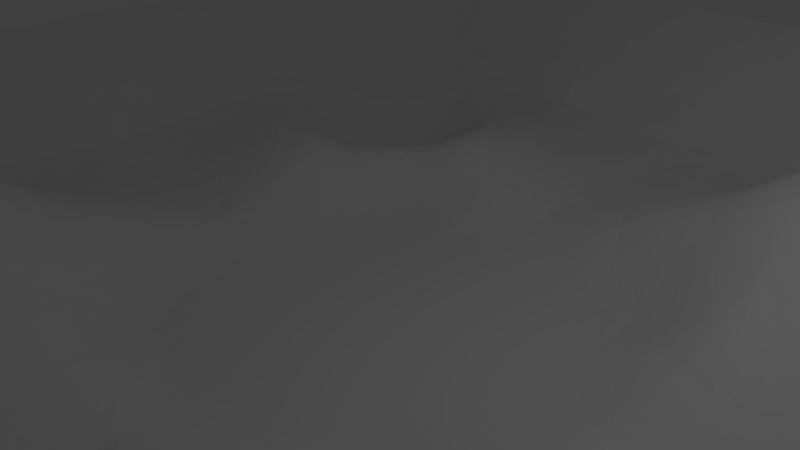 # Source: terrain3.blend  (saved by Blender 2.75.0; exported with 4.5.12 LTS)
import bpy
from mathutils import Matrix  # noqa: F401  (used for matrix-valued properties, if any)

bpy.ops.wm.read_factory_settings(use_empty=True)
scene = bpy.context.scene
scene.name = 'Scene'

# ---- collections
col_collection_1 = bpy.data.collections.new('Collection 1'); scene.collection.children.link(col_collection_1)

# ---- materials (node trees are filled in below, after node groups)
mat_material = bpy.data.materials.new('Material')
mat_material.alpha_threshold = 0.0
mat_material.use_transparent_shadow = False
mat_material.roughness = 0.5
mat_material.line_color = (0.0, 0.0, 0.0, 1.0)

# ---- material node trees

# ---- world
world_world = bpy.data.worlds.new('World'); scene.world = world_world
world_world.color = (0.05088, 0.05088, 0.05088)
world_world.use_sun_shadow = False
world_world.sun_shadow_jitter_overblur = 0.0
world_world.cycles.sampling_method = 'MANUAL'
world_world.cycles.sample_map_resolution = 256

# ---- cameras
cam_camera = bpy.data.cameras.new('Camera')
cam_camera.clip_end = 100.0
cam_camera.lens = 35.0
cam_camera.sensor_width = 32.0
cam_camera.sensor_height = 18.0
cam_camera.ortho_scale = 7.314
cam_camera.dof.focus_distance = 0.0
cam_camera.dof.aperture_fstop = 128.0

# ---- lights
light_lamp = bpy.data.lights.new('Lamp', 'POINT')
light_lamp.transmission_factor = 0.0
light_lamp.cutoff_distance = 30.0
light_lamp.energy = 100.0
light_lamp.shadow_buffer_clip_start = 1.001
light_lamp.shadow_soft_size = 0.1
light_lamp.shadow_maximum_resolution = 0.006
light_lamp.use_absolute_resolution = True
light_lamp.cycles.use_multiple_importance_sampling = False

# ---- meshes
me_cube = bpy.data.meshes.new('Cube')
me_cube.from_pydata([(1.0, 1.0, -1.0), (1.0, -1.0, -1.0), (-1.0, -1.0, -1.0), (-1.0, 1.0, -1.0), (1.0, 1.0, 14.62), (1.0, -1.0, 14.62), (-1.0, -1.0, 14.62), (-1.0, 1.0, 14.62), (1.0, -5.364e-07, 14.62), (2.384e-07, 1.0, 14.62), (-5.364e-07, -1.0, 14.62), (-1.0, 1.788e-07, 14.62), (-1.49e-07, -1.788e-07, -10.65), (1.0, -0.5, 14.62), (-0.5, 1.0, 14.62), (-0.5, -1.0, 14.62), (-1.0, 0.5, 14.62), (1.0, 0.5, 14.62), (0.5, 1.0, 14.62), (0.5, -1.0, 14.62), (-1.0, -0.5, 14.62), (-3.427e-07, -0.5, -7.934), (4.47e-08, 0.5, -7.934), (0.5, -3.576e-07, -7.934), (-0.5, 0.0, -7.934), (-0.5, 0.5, -28.04), (0.5, 0.5, 21.81), (-0.5, -0.5, 21.81), (0.5, -0.5, -28.04), (1.0, -5.96e-08, -1.0), (1.788e-07, 1.0, -1.0), (1.0, 1.0, 0.0), (0.0, -1.0, -1.0), (1.0, -1.0, 0.0), (-1.0, 2.98e-07, -1.0), (-1.0, -1.0, 0.0), (-1.0, 1.0, 0.0), (1.0, -0.75, 14.62), (-0.75, 1.0, 14.62), (-0.75, -1.0, 14.62), (-1.0, 0.75, 14.62), (1.0, 0.25, 14.62), (0.25, 1.0, 14.62), (0.25, -1.0, 14.62), (-1.0, -0.25, 14.62), (-4.396e-07, -0.75, -7.934), (-5.215e-08, 0.25, -10.65), (0.75, -4.47e-07, -7.934), (-0.25, -8.941e-08, -10.65), (1.0, -0.25, 14.62), (-0.25, 1.0, 14.62), (-0.25, -1.0, 14.62), (-1.0, 0.25, 14.62), (1.0, 0.75, 14.62), (0.75, 1.0, 14.62), (0.75, -1.0, 14.62), (-1.0, -0.75, 14.62), (-2.459e-07, -0.25, -10.65), (1.416e-07, 0.75, -7.934), (0.25, -2.682e-07, -10.65), (-0.75, 8.941e-08, -7.934), (-0.5, 0.25, 1.323), (-0.5, 0.75, -7.934), (-0.25, 0.5, 1.323), (-0.75, 0.5, -7.934), (0.5, 0.25, 1.323), (0.5, 0.75, -7.934), (0.75, 0.5, -7.934), (0.25, 0.5, 1.323), (-0.5, -0.75, -7.934), (-0.5, -0.25, 1.323), (-0.25, -0.5, 1.323), (-0.75, -0.5, -7.934), (0.5, -0.75, -7.934), (0.5, -0.25, 1.323), (0.75, -0.5, -7.934), (0.25, -0.5, 1.323), (0.25, -0.25, -10.65), (0.75, -0.25, -7.934), (0.75, -0.75, -7.934), (-0.75, -0.25, -7.934), (-0.25, -0.25, -10.65), (-0.25, -0.75, -7.934), (0.25, 0.75, -7.934), (0.75, 0.75, -7.934), (0.75, 0.25, -7.934), (-0.75, 0.75, -7.934), (-0.25, 0.75, -7.934), (-0.25, 0.25, -10.65), (-0.75, 0.25, -7.934), (0.25, 0.25, -10.65), (-0.75, -0.75, -7.934), (0.25, -0.75, -7.934), (-1.006e-07, 0.125, -10.65), (-0.125, -1.341e-07, -10.65), (-2.943e-07, -0.375, -7.934), (0.375, -3.129e-07, -7.934), (-0.5, 0.125, -3.306), (-0.125, 0.5, -3.306), (0.5, 0.125, -3.306), (-0.125, -0.5, -3.306), (-3.725e-09, 0.375, -7.934), (-0.375, -4.47e-08, -7.934), (-1.974e-07, -0.125, -10.65), (0.125, -2.235e-07, -10.65), (0.125, 0.5, -3.306), (-0.5, -0.125, -3.306), (0.5, -0.125, -3.306), (0.125, -0.5, -3.306), (0.25, -0.375, 1.323), (0.25, -0.125, -10.65), (0.375, -0.25, 1.323), (0.125, -0.25, -10.65), (-0.25, -0.375, 1.323), (-0.25, -0.125, -10.65), (-0.125, -0.25, -10.65), (-0.375, -0.25, 1.323), (-0.25, 0.125, -10.65), (-0.25, 0.375, 1.323), (-0.125, 0.25, -10.65), (-0.375, 0.25, 1.323), (0.25, 0.125, -10.65), (0.25, 0.375, 1.323), (0.375, 0.25, 1.323), (0.125, 0.25, -10.65), (0.125, 0.375, -3.306), (0.375, 0.125, -3.306), (-0.125, 0.375, -3.306), (-0.125, 0.125, -10.65), (-0.375, -0.125, -3.306), (-0.125, -0.125, -10.65), (-0.125, -0.375, -3.306), (0.125, -0.125, -10.65), (0.375, -0.125, -3.306), (0.125, -0.375, -3.306), (-0.375, 0.125, -3.306), (0.125, 0.125, -10.65)], [], [(45, 10, 43), (56, 6, 39), (31, 8, 33), (35, 33, 10), (36, 11, 52), (9, 30, 36), (93, 12, 104), (52, 11, 60), (97, 24, 102), (62, 25, 63), (40, 16, 64), (85, 65, 99), (66, 26, 67), (83, 58, 105), (69, 15, 51), (116, 70, 27), (44, 20, 72), (73, 19, 55), (74, 28, 75), (95, 21, 108), (111, 77, 109), (133, 110, 77), (103, 57, 112), (78, 75, 13), (47, 78, 49), (78, 107, 74), (37, 79, 55), (75, 79, 37), (75, 28, 73), (80, 72, 27), (106, 60, 80), (11, 44, 80), (113, 71, 100), (114, 81, 115), (129, 106, 70), (82, 51, 10), (45, 100, 82), (27, 69, 82), (83, 68, 26), (42, 83, 66), (9, 58, 83), (84, 67, 17), (54, 84, 53), (18, 66, 84), (85, 47, 8), (67, 85, 41), (67, 26, 65), (62, 86, 64), (38, 86, 62), (38, 7, 40), (58, 87, 98), (50, 87, 58), (14, 62, 87), (117, 48, 94), (127, 118, 88), (118, 120, 88), (89, 60, 97), (64, 89, 61), (16, 52, 89), (121, 59, 96), (123, 122, 90), (101, 46, 124), (91, 39, 15), (72, 91, 69), (20, 56, 91), (92, 43, 19), (76, 92, 73), (92, 108, 45), (125, 124, 90), (105, 125, 122), (22, 101, 125), (26, 68, 122), (126, 96, 23), (123, 126, 99), (90, 121, 126), (118, 25, 120), (101, 127, 119), (98, 127, 101), (63, 118, 127), (128, 94, 12), (119, 128, 93), (119, 88, 117), (129, 116, 81), (102, 129, 114), (24, 106, 129), (130, 115, 57), (94, 130, 103), (48, 114, 130), (131, 100, 21), (115, 131, 95), (81, 113, 131), (132, 112, 77), (104, 132, 110), (12, 103, 132), (133, 111, 74), (96, 133, 107), (96, 59, 110), (28, 111, 109), (134, 108, 76), (77, 112, 134), (112, 57, 95), (81, 116, 113), (117, 135, 102), (88, 120, 135), (61, 97, 135), (136, 104, 59), (90, 124, 136), (46, 93, 136), (92, 45, 43), (91, 56, 39), (31, 29, 0), (37, 5, 33), (33, 1, 29), (53, 31, 4), (31, 53, 17), (31, 41, 8), (33, 49, 13), (13, 37, 33), (33, 29, 31), (31, 17, 41), (8, 49, 33), (35, 2, 32), (32, 1, 33), (33, 5, 55), (33, 19, 43), (35, 10, 51), (35, 15, 39), (39, 6, 35), (35, 32, 33), (33, 55, 19), (35, 51, 15), (43, 10, 33), (35, 34, 2), (34, 36, 3), (36, 40, 7), (36, 52, 16), (35, 44, 11), (35, 56, 20), (56, 35, 6), (35, 36, 34), (36, 16, 40), (35, 20, 44), (11, 36, 35), (31, 54, 4), (31, 42, 18), (36, 50, 9), (36, 38, 14), (30, 3, 36), (36, 7, 38), (31, 9, 42), (18, 54, 31), (31, 0, 30), (50, 36, 14), (30, 9, 31), (136, 93, 104), (89, 52, 60), (135, 97, 102), (87, 62, 63), (86, 40, 64), (99, 47, 85), (47, 99, 23), (84, 66, 67), (105, 68, 83), (58, 22, 105), (82, 69, 51), (27, 113, 116), (113, 27, 71), (80, 44, 72), (79, 73, 55), (78, 74, 75), (134, 95, 108), (111, 133, 77), (132, 103, 112), (49, 78, 13), (8, 47, 49), (107, 78, 47), (47, 23, 107), (5, 37, 55), (13, 75, 37), (79, 75, 73), (70, 80, 27), (60, 106, 24), (106, 80, 70), (60, 11, 80), (131, 113, 100), (130, 114, 115), (116, 129, 70), (45, 82, 10), (100, 45, 21), (100, 71, 82), (71, 27, 82), (66, 83, 26), (18, 42, 66), (42, 9, 83), (53, 84, 17), (4, 54, 53), (54, 18, 84), (41, 85, 8), (17, 67, 41), (85, 67, 65), (25, 62, 64), (14, 38, 62), (86, 38, 40), (98, 22, 58), (87, 63, 98), (9, 50, 58), (50, 14, 87), (128, 117, 94), (119, 127, 88), (60, 24, 97), (97, 61, 89), (25, 64, 61), (64, 16, 89), (126, 121, 96), (125, 101, 124), (69, 91, 15), (27, 72, 69), (72, 20, 91), (73, 92, 19), (28, 76, 73), (108, 92, 76), (108, 21, 45), (122, 125, 90), (68, 105, 122), (105, 22, 125), (123, 65, 26), (26, 122, 123), (99, 126, 23), (65, 123, 99), (123, 90, 126), (25, 118, 63), (25, 61, 120), (46, 101, 119), (22, 98, 101), (98, 63, 127), (93, 128, 12), (46, 119, 93), (128, 119, 117), (114, 129, 81), (48, 102, 114), (102, 24, 129), (103, 130, 57), (12, 94, 103), (94, 48, 130), (95, 131, 21), (57, 115, 95), (115, 81, 131), (110, 132, 77), (59, 104, 110), (104, 12, 132), (107, 133, 74), (23, 96, 107), (133, 96, 110), (111, 28, 74), (28, 109, 76), (109, 134, 76), (109, 77, 134), (134, 112, 95), (48, 117, 102), (117, 88, 135), (120, 61, 135), (121, 136, 59), (121, 90, 136), (124, 46, 136)])
_k = {(5, 37): 0.60392, (7, 38): 0.60392, (6, 39): 0.60392, (7, 40): 0.60392, (8, 41): 0.60392, (9, 42): 0.60392, (10, 43): 0.60392, (11, 44): 0.60392, (13, 49): 0.60392, (14, 50): 0.60392, (15, 51): 0.60392, (16, 52): 0.60392, (17, 53): 0.60392, (18, 54): 0.60392, (19, 55): 0.60392, (20, 56): 0.60392, (13, 37): 0.60392, (14, 38): 0.60392, (15, 39): 0.60392, (16, 40): 0.60392, (17, 41): 0.60392, (18, 42): 0.60392, (19, 43): 0.60392, (20, 44): 0.60392, (8, 49): 0.60392, (9, 50): 0.60392, (10, 51): 0.60392, (11, 52): 0.60392, (4, 53): 0.60392, (4, 54): 0.60392, (5, 55): 0.60392, (6, 56): 0.60392, (39, 56): 0.60392, (37, 55): 0.60392, (53, 54): 0.60392, (38, 40): 0.60392}
me_cube.attributes.new('crease_edge', 'FLOAT', 'EDGE').data.foreach_set('value', [_k.get((min(e.vertices), max(e.vertices)), 0.0) for e in me_cube.edges])
me_cube.materials.append(mat_material)
me_cube.use_remesh_preserve_volume = False
me_cube.use_remesh_preserve_attributes = False
me_cube.use_mirror_vertex_groups = False
me_cube.update()

# ---- objects
ob_cube = bpy.data.objects.new('Cube', me_cube)
ob_lamp = bpy.data.objects.new('Lamp', light_lamp)
ob_camera = bpy.data.objects.new('Camera', cam_camera)

# ---- transforms, parenting, visibility, modifiers, constraints
ob_cube.location = (0.0, 0.0, 0.0)
ob_cube.scale = (10.0, 10.0, 0.1)
ob_cube.lock_rotations_4d = False
ob_cube.empty_display_type = 'ARROWS'
ob_cube.lineart.crease_threshold = 0.0
_m = ob_cube.modifiers.new('Subsurf', 'SUBSURF')
_m.uv_smooth = 'PRESERVE_CORNERS'
_m.quality = 2
_m.show_only_control_edges = False
ob_lamp.location = (4.076, 1.005, 5.904)
ob_lamp.rotation_euler = (0.6503, 0.05522, 1.866)
ob_lamp.lock_rotations_4d = False
ob_lamp.empty_display_type = 'ARROWS'
ob_lamp.color = (0.0, 0.0, 0.0, 0.0)
ob_lamp.lineart.crease_threshold = 0.0
ob_camera.location = (7.481, -6.508, 5.344)
ob_camera.rotation_euler = (1.109, 0.01082, 0.8149)
ob_camera.lock_rotations_4d = False
ob_camera.empty_display_type = 'ARROWS'
ob_camera.color = (0.0, 0.0, 0.0, 0.0)
ob_camera.display_type = 'WIRE'
ob_camera.lineart.crease_threshold = 0.0

# ---- collection membership
col_collection_1.objects.link(ob_cube)
col_collection_1.objects.link(ob_lamp)
col_collection_1.objects.link(ob_camera)

# ---- scene / render settings (as saved in the file)
scene.camera = ob_camera
scene.frame_start = 1; scene.frame_end = 250; scene.frame_set(1)
scene.render.engine = 'BLENDER_EEVEE_NEXT'
scene.render.resolution_percentage = 50
scene.render.dither_intensity = 0.0
scene.cycles.use_denoising = False
scene.cycles.samples = 10
scene.cycles.sampling_pattern = 'TABULATED_SOBOL'
scene.cycles.light_sampling_threshold = 0.0
scene.cycles.use_adaptive_sampling = False
scene.cycles.use_light_tree = False
scene.cycles.blur_glossy = 0.0
scene.cycles.pixel_filter_type = 'GAUSSIAN'
scene.cycles.sample_clamp_indirect = 0.0
scene.view_settings.view_transform = 'Standard'
bpy.context.view_layer.update()
